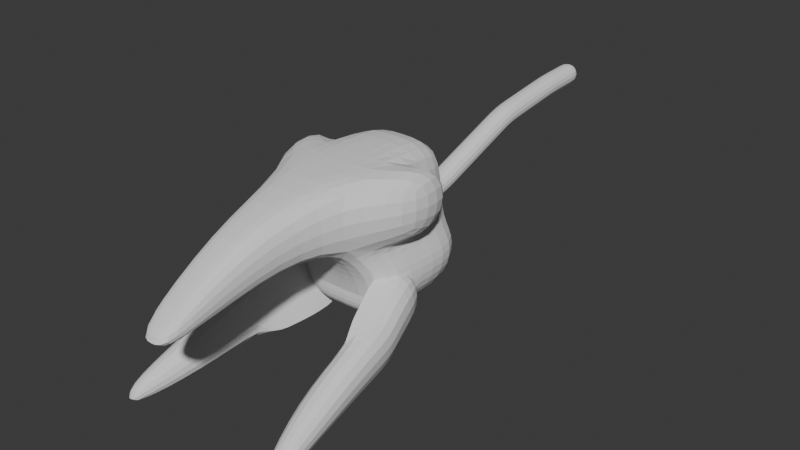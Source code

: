 # Source: HiveShip_0527.blend  (saved by Blender 4.2.66; exported with 4.5.12 LTS)
import bpy
from mathutils import Matrix  # noqa: F401  (used for matrix-valued properties, if any)

bpy.ops.wm.read_factory_settings(use_empty=True)
scene = bpy.context.scene
scene.name = 'Scene'

# ---- collections
col_collection = bpy.data.collections.new('Collection'); scene.collection.children.link(col_collection)

# ---- world
world_world = bpy.data.worlds.new('World'); scene.world = world_world
world_world.use_nodes = True; world_world.node_tree.nodes.clear()
_N = world_world.node_tree.nodes; _L = world_world.node_tree.links
n0 = _N.new('ShaderNodeOutputWorld'); n0.name = 'World Output'; n0.location = (300, 300)
n1 = _N.new('ShaderNodeBackground'); n1.name = 'Background'; n1.location = (10, 300)
n1.inputs[0].default_value = (0.05088, 0.05088, 0.05088, 1.0)
_L.new(n1.outputs[0], n0.inputs[0])
n0.is_active_output = True
world_world.color = (0.05088, 0.05088, 0.05088)
world_world.sun_shadow_jitter_overblur = 0.0

# ---- meshes
me_cube_001 = bpy.data.meshes.new('Cube.001')
me_cube_001.from_pydata([(0.8636, -1.0, -0.3751), (0.8636, -1.0, 1.0), (1.0, 0.5852, -0.6066), (1.0, 0.707, 1.0), (0.0, 0.707, 1.0), (0.0, -1.0, -0.3751), (0.0, -1.0, 1.0), (0.3656, -4.74, -0.9282), (0.3656, -4.74, -0.6121), (0.0, -4.74, -0.9282), (0.0, -4.74, -0.6121), (0.5172, -2.943, 0.5514), (0.5172, -2.479, -0.431), (0.0, -2.943, 0.5514), (0.0, -2.479, -0.431), (1.161, -0.4305, -1.06), (1.297, 0.7754, -1.05), (0.0, -0.4305, -1.06), (1.161, -0.2703, -1.647), (1.297, 0.6747, -1.715), (0.0, -0.2703, -1.647), (0.5908, -0.2967, -2.073), (0.7271, 0.3055, -2.335), (0.0, -0.2967, -2.073), (0.0, 0.4272, -2.335), (1.419, 1.727, 1.002), (1.459, 1.612, -0.6049), (1.853, 0.07036, -0.3735), (1.853, 0.07036, 1.002), (0.0, 2.147, 1.0), (1.0, 2.147, 1.0), (1.0, 2.025, -0.6066), (0.0, 2.147, -0.6066), (1.297, 2.215, -1.05), (0.0, 2.337, -1.05), (1.297, 2.114, -1.715), (0.0, 2.236, -1.715), (0.7271, 1.745, -2.335), (0.0, 1.867, -2.335)], [], [(22, 24, 38, 37), (1, 0, 27, 28), (0, 5, 17, 15), (12, 11, 8, 7), (3, 4, 6, 1), (7, 8, 10, 9), (11, 13, 10, 8), (14, 12, 7, 9), (5, 0, 12, 14), (1, 6, 13, 11), (0, 1, 11, 12), (15, 17, 20, 18), (3, 2, 31, 30), (2, 0, 15, 16), (16, 19, 35, 33), (2, 16, 33, 31), (16, 15, 18, 19), (24, 22, 21, 23), (19, 18, 21, 22), (18, 20, 23, 21), (26, 25, 28, 27), (0, 2, 26, 27), (3, 1, 28, 25), (2, 3, 25, 26), (32, 29, 30, 31), (32, 31, 33, 34), (36, 35, 37, 38), (34, 33, 35, 36), (19, 22, 37, 35), (4, 3, 30, 29)])
_k = {(4, 6): 1.0, (9, 10): 1.0, (18, 19): 1.0, (18, 20): 1.0, (29, 32): 1.0, (35, 36): 1.0}
me_cube_001.attributes.new('crease_edge', 'FLOAT', 'EDGE').data.foreach_set('value', [_k.get((min(e.vertices), max(e.vertices)), 0.0) for e in me_cube_001.edges])
_uv = me_cube_001.uv_layers.new(name='UVMap')
_uv.uv.foreach_set('vector', [0.375, 0.5, 0.25, 0.5, 0.25, 0.5, 0.375, 0.5, 0.625, 0.75, 0.375, 0.75, 0.375, 0.75, 0.625, 0.75, 0.375, 0.75, 0.25, 0.75, 0.25, 0.75, 0.375, 0.75, 0.375, 0.75, 0.625, 0.75, 0.625, 0.75, 0.375, 0.75, 0.625, 0.5, 0.75, 0.5, 0.75, 0.75, 0.625, 0.75, 0.375, 0.75, 0.625, 0.75, 0.625, 0.875, 0.375, 0.875, 0.625, 0.75, 0.75, 0.75, 0.75, 0.75, 0.625, 0.75, 0.25, 0.75, 0.375, 0.75, 0.375, 0.75, 0.25, 0.75, 0.25, 0.75, 0.375, 0.75, 0.375, 0.75, 0.25, 0.75, 0.625, 0.75, 0.75, 0.75, 0.75, 0.75, 0.625, 0.75, 0.375, 0.75, 0.625, 0.75, 0.625, 0.75, 0.375, 0.75, 0.375, 0.75, 0.25, 0.75, 0.25, 0.75, 0.375, 0.75, 0.625, 0.5, 0.375, 0.5, 0.375, 0.5, 0.625, 0.5, 0.375, 0.5, 0.375, 0.75, 0.375, 0.75, 0.375, 0.5, 0.375, 0.5, 0.375, 0.5, 0.375, 0.5, 0.375, 0.5, 0.375, 0.5, 0.375, 0.5, 0.375, 0.5, 0.375, 0.5, 0.375, 0.5, 0.375, 0.75, 0.375, 0.75, 0.375, 0.5, 0.25, 0.5, 0.375, 0.5, 0.375, 0.75, 0.25, 0.75, 0.375, 0.5, 0.375, 0.75, 0.375, 0.75, 0.375, 0.5, 0.375, 0.75, 0.25, 0.75, 0.25, 0.75, 0.375, 0.75, 0.375, 0.5, 0.625, 0.5, 0.625, 0.75, 0.375, 0.75, 0.375, 0.75, 0.375, 0.5, 0.375, 0.5, 0.375, 0.75, 0.625, 0.5, 0.625, 0.75, 0.625, 0.75, 0.625, 0.5, 0.375, 0.5, 0.625, 0.5, 0.625, 0.5, 0.375, 0.5, 0.375, 0.375, 0.625, 0.375, 0.625, 0.5, 0.375, 0.5, 0.375, 0.375, 0.375, 0.5, 0.375, 0.5, 0.375, 0.375, 0.375, 0.375, 0.375, 0.5, 0.375, 0.5, 0.375, 0.375, 0.375, 0.375, 0.375, 0.5, 0.375, 0.5, 0.375, 0.375, 0.375, 0.5, 0.375, 0.5, 0.375, 0.5, 0.375, 0.5, 0.75, 0.5, 0.625, 0.5, 0.625, 0.5, 0.75, 0.5])
me_cube_001.update()
me_cube_002 = bpy.data.meshes.new('Cube.002')
me_cube_002.from_pydata([(0.0, 0.0, 0.0), (2.517e-16, 6.004, 1.132), (0.0, 0.8867, 0.0), (2.09e-16, 3.248, 0.8597), (2.457e-16, 4.945, 1.078)], [(4, 1), (0, 2), (2, 3), (3, 4)], [])
_uv = me_cube_002.uv_layers.new(name='UVMap')
_uv.uv.foreach_set('vector', [])
me_cube_002.update()
me_cube_003 = bpy.data.meshes.new('Cube.003')
me_cube_003.from_pydata([(1.674, -1.287, -1.435), (1.982, -1.419, -0.2868), (1.193, 0.6765, -1.016), (1.561, 0.5191, 0.3569), (0.4954, 0.5519, -0.8433), (0.8635, 0.3945, 0.5297), (0.919, -1.39, -1.245), (1.227, -1.521, -0.09625), (1.966, -4.201, -1.848), (2.065, -4.243, -1.479), (1.644, -4.263, -1.768), (1.743, -4.305, -1.4), (2.027, -2.833, -0.8692), (1.82, -2.744, -1.641), (1.287, -2.933, -0.6825), (1.08, -2.845, -1.455), (1.456, -0.3019, -1.264), (1.813, -0.4548, 0.07017), (0.9356, -0.5794, 0.2912), (0.578, -0.4265, -1.043), (1.931, -0.9257, -0.2209), (1.095, -1.039, -0.009836), (0.7885, -0.9081, -1.154), (1.624, -0.7945, -1.366)], [], [(4, 5, 3, 2), (23, 20, 1, 0), (22, 23, 0, 6), (13, 12, 9, 8), (20, 21, 7, 1), (8, 9, 11, 10), (12, 14, 11, 9), (15, 13, 8, 10), (6, 0, 13, 15), (1, 7, 14, 12), (0, 1, 12, 13), (3, 5, 18, 17), (4, 2, 16, 19), (2, 3, 17, 16), (17, 18, 21, 20), (19, 16, 23, 22), (16, 17, 20, 23), (10, 11, 14, 15), (15, 14, 7, 6), (7, 21, 22, 6), (21, 18, 19, 22), (4, 19, 18, 5)])
_k = {(7, 21): 1.0, (4, 5): 1.0, (6, 22): 1.0, (10, 11): 1.0, (5, 18): 1.0, (4, 19): 1.0, (18, 21): 1.0, (19, 22): 1.0}
me_cube_003.attributes.new('crease_edge', 'FLOAT', 'EDGE').data.foreach_set('value', [_k.get((min(e.vertices), max(e.vertices)), 0.0) for e in me_cube_003.edges])
_uv = me_cube_003.uv_layers.new(name='UVMap')
_uv.uv.foreach_set('vector', [0.375, 0.375, 0.625, 0.375, 0.625, 0.5, 0.375, 0.5, 0.375, 0.6875, 0.625, 0.6875, 0.625, 0.75, 0.375, 0.75, 0.25, 0.6875, 0.375, 0.6875, 0.375, 0.75, 0.25, 0.75, 0.375, 0.75, 0.625, 0.75, 0.625, 0.75, 0.375, 0.75, 0.625, 0.6875, 0.75, 0.6875, 0.75, 0.75, 0.625, 0.75, 0.375, 0.75, 0.625, 0.75, 0.625, 0.875, 0.375, 0.875, 0.625, 0.75, 0.75, 0.75, 0.75, 0.75, 0.625, 0.75, 0.25, 0.75, 0.375, 0.75, 0.375, 0.75, 0.25, 0.75, 0.25, 0.75, 0.375, 0.75, 0.375, 0.75, 0.25, 0.75, 0.625, 0.75, 0.75, 0.75, 0.75, 0.75, 0.625, 0.75, 0.375, 0.75, 0.625, 0.75, 0.625, 0.75, 0.375, 0.75, 0.625, 0.5, 0.75, 0.5, 0.75, 0.625, 0.625, 0.625, 0.25, 0.5, 0.375, 0.5, 0.375, 0.625, 0.25, 0.625, 0.375, 0.5, 0.625, 0.5, 0.625, 0.625, 0.375, 0.625, 0.625, 0.625, 0.75, 0.625, 0.75, 0.6875, 0.625, 0.6875, 0.25, 0.625, 0.375, 0.625, 0.375, 0.6875, 0.25, 0.6875, 0.375, 0.625, 0.625, 0.625, 0.625, 0.6875, 0.375, 0.6875, 0.25, 0.75, 0.75, 0.75, 0.75, 0.75, 0.25, 0.75, 0.25, 0.75, 0.75, 0.75, 0.75, 0.75, 0.25, 0.75, 0.75, 0.75, 0.75, 0.6875, 0.25, 0.6875, 0.25, 0.75, 0.75, 0.6875, 0.75, 0.625, 0.25, 0.625, 0.25, 0.6875, 0.25, 0.5, 0.25, 0.625, 0.75, 0.625, 0.75, 0.5])
me_cube_003.update()

# ---- objects
ob_cube = bpy.data.objects.new('Cube', me_cube_001)
ob_cube_001 = bpy.data.objects.new('Cube.001', me_cube_002)
ob_cube_002 = bpy.data.objects.new('Cube.002', me_cube_003)

# ---- transforms, parenting, visibility, modifiers, constraints
ob_cube.location = (0.0, 0.0, 0.6204)
_m = ob_cube.modifiers.new('Subdivision', 'SUBSURF')
_m = ob_cube.modifiers.new('Mirror', 'MIRROR')
_m.use_clip = True
ob_cube_001.location = (0.0, 1.878, 0.0)
_m = ob_cube_001.modifiers.new('Skin', 'SKIN')
_m = ob_cube_001.modifiers.new('Subdivision', 'SUBSURF')
_m.levels = 2
ob_cube_002.location = (-5.893e-17, 0.1858, -0.8294)
_m = ob_cube_002.modifiers.new('Subdivision', 'SUBSURF')
_m = ob_cube_002.modifiers.new('Mirror', 'MIRROR')

# ---- collection membership
col_collection.objects.link(ob_cube)
col_collection.objects.link(ob_cube_001)
col_collection.objects.link(ob_cube_002)

# ---- scene / render settings (as saved in the file)
scene.frame_start = 1; scene.frame_end = 250; scene.frame_set(1)
scene.render.engine = 'BLENDER_EEVEE_NEXT'
bpy.context.view_layer.update()

# ---- added for rendering (the .blend has no active camera and no usable light): camera, sun
cam_auto = bpy.data.cameras.new('AutoCamera')
cam_auto.lens = 50.0
cam_auto.sensor_width = 36.0
cam_auto.clip_end = 1000.0
ob_auto_camera = bpy.data.objects.new('AutoCamera', cam_auto)
scene.collection.objects.link(ob_auto_camera)
ob_auto_camera.location = (12.7373, -13.6671, 9.74461)
ob_auto_camera.rotation_euler = (1.09748, -7.21219e-08, 0.694738)
scene.camera = ob_auto_camera
light_auto_sun = bpy.data.lights.new('AutoSun', 'SUN')
light_auto_sun.energy = 3.0
light_auto_sun.angle = 0.0523599
ob_auto_sun = bpy.data.objects.new('AutoSun', light_auto_sun)
scene.collection.objects.link(ob_auto_sun)
ob_auto_sun.rotation_euler = (0.872665, 0.174533, 0.523599)
bpy.context.view_layer.update()
